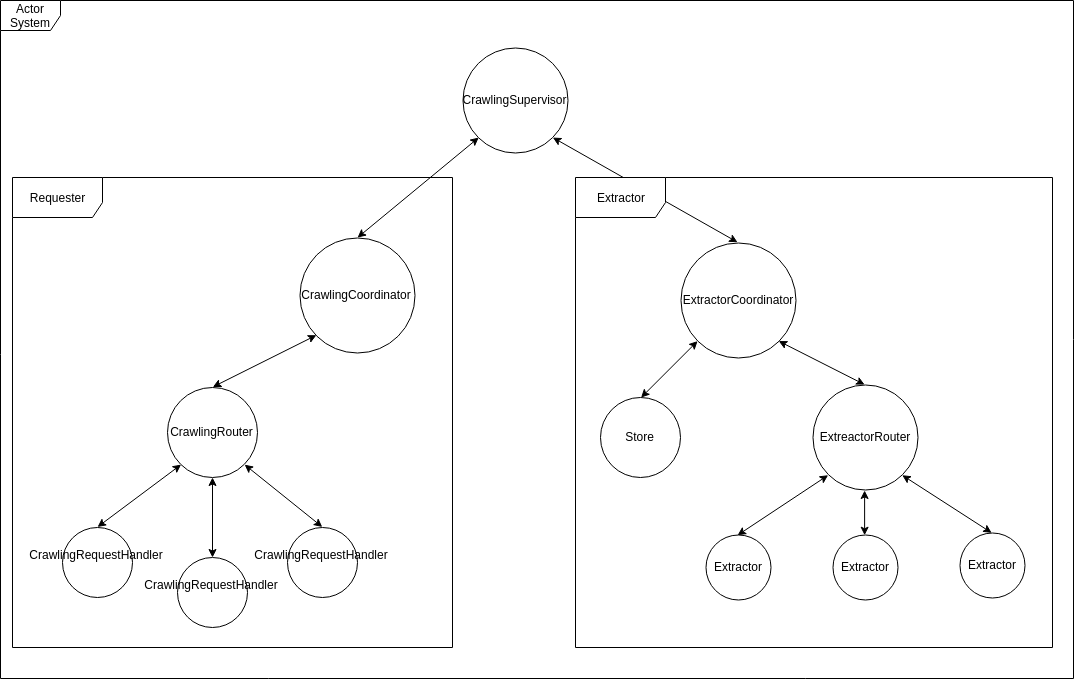

The diagram above was exported from draw.io. Its source (the exported page's mxGraphModel, read from the mxfile embedded in the PNG):
<mxGraphModel dx="1922" dy="887" grid="1" gridSize="10" guides="1" tooltips="1" connect="1" arrows="1" fold="1" page="1" pageScale="1" pageWidth="1169" pageHeight="1654" math="0" shadow="0">
  <root>
    <mxCell id="0" />
    <mxCell id="1" parent="0" />
    <mxCell id="jQFB-DNVNmnhdlXNhuME-2" value="Extractor&lt;br&gt;" style="ellipse;whiteSpace=wrap;html=1;aspect=fixed;" parent="1" vertex="1">
      <mxGeometry x="773" y="677.5" width="65" height="65" as="geometry" />
    </mxCell>
    <mxCell id="jQFB-DNVNmnhdlXNhuME-3" value="CrawlingRouter" style="ellipse;whiteSpace=wrap;html=1;aspect=fixed;" parent="1" vertex="1">
      <mxGeometry x="235" y="530" width="90" height="90" as="geometry" />
    </mxCell>
    <mxCell id="jQFB-DNVNmnhdlXNhuME-4" value="CrawlingSupervisor" style="ellipse;whiteSpace=wrap;html=1;aspect=fixed;" parent="1" vertex="1">
      <mxGeometry x="531" y="190" width="105" height="105" as="geometry" />
    </mxCell>
    <mxCell id="jQFB-DNVNmnhdlXNhuME-5" value="ExtractorCoordinator" style="ellipse;whiteSpace=wrap;html=1;aspect=fixed;" parent="1" vertex="1">
      <mxGeometry x="748" y="385" width="115" height="115" as="geometry" />
    </mxCell>
    <mxCell id="jQFB-DNVNmnhdlXNhuME-6" value="Store&lt;br&gt;" style="ellipse;whiteSpace=wrap;html=1;aspect=fixed;" parent="1" vertex="1">
      <mxGeometry x="668" y="540" width="80" height="80" as="geometry" />
    </mxCell>
    <mxCell id="jQFB-DNVNmnhdlXNhuME-31" value="CrawlingRequestHandler&lt;br&gt;&lt;br&gt;" style="ellipse;whiteSpace=wrap;html=1;aspect=fixed;" parent="1" vertex="1">
      <mxGeometry x="130" y="670" width="70" height="70" as="geometry" />
    </mxCell>
    <mxCell id="r_7qu2GV8yCXQzihZwGb-2" value="CrawlingCoordinator" style="ellipse;whiteSpace=wrap;html=1;aspect=fixed;" vertex="1" parent="1">
      <mxGeometry x="367.5" y="380" width="115" height="115" as="geometry" />
    </mxCell>
    <mxCell id="r_7qu2GV8yCXQzihZwGb-4" value="CrawlingRequestHandler&lt;br&gt;&lt;br&gt;" style="ellipse;whiteSpace=wrap;html=1;aspect=fixed;" vertex="1" parent="1">
      <mxGeometry x="245" y="700" width="70" height="70" as="geometry" />
    </mxCell>
    <mxCell id="r_7qu2GV8yCXQzihZwGb-5" value="CrawlingRequestHandler&lt;br&gt;&lt;br&gt;" style="ellipse;whiteSpace=wrap;html=1;aspect=fixed;" vertex="1" parent="1">
      <mxGeometry x="355" y="670" width="70" height="70" as="geometry" />
    </mxCell>
    <mxCell id="r_7qu2GV8yCXQzihZwGb-6" value="" style="endArrow=classic;startArrow=classic;html=1;entryX=0;entryY=1;entryDx=0;entryDy=0;exitX=0.5;exitY=0;exitDx=0;exitDy=0;" edge="1" parent="1" source="jQFB-DNVNmnhdlXNhuME-31" target="jQFB-DNVNmnhdlXNhuME-3">
      <mxGeometry width="50" height="50" relative="1" as="geometry">
        <mxPoint x="170" y="610" as="sourcePoint" />
        <mxPoint x="220" y="560" as="targetPoint" />
      </mxGeometry>
    </mxCell>
    <mxCell id="r_7qu2GV8yCXQzihZwGb-7" value="" style="endArrow=classic;startArrow=classic;html=1;" edge="1" parent="1" target="jQFB-DNVNmnhdlXNhuME-3">
      <mxGeometry width="50" height="50" relative="1" as="geometry">
        <mxPoint x="280" y="700" as="sourcePoint" />
        <mxPoint x="330" y="650" as="targetPoint" />
      </mxGeometry>
    </mxCell>
    <mxCell id="r_7qu2GV8yCXQzihZwGb-8" value="" style="endArrow=classic;startArrow=classic;html=1;entryX=1;entryY=1;entryDx=0;entryDy=0;exitX=0.5;exitY=0;exitDx=0;exitDy=0;" edge="1" parent="1" source="r_7qu2GV8yCXQzihZwGb-5" target="jQFB-DNVNmnhdlXNhuME-3">
      <mxGeometry width="50" height="50" relative="1" as="geometry">
        <mxPoint x="360" y="660" as="sourcePoint" />
        <mxPoint x="410" y="610" as="targetPoint" />
      </mxGeometry>
    </mxCell>
    <mxCell id="r_7qu2GV8yCXQzihZwGb-9" value="" style="endArrow=classic;startArrow=classic;html=1;entryX=0;entryY=1;entryDx=0;entryDy=0;exitX=0.5;exitY=0;exitDx=0;exitDy=0;" edge="1" parent="1" source="jQFB-DNVNmnhdlXNhuME-3" target="r_7qu2GV8yCXQzihZwGb-2">
      <mxGeometry width="50" height="50" relative="1" as="geometry">
        <mxPoint x="370" y="600" as="sourcePoint" />
        <mxPoint x="420" y="550" as="targetPoint" />
      </mxGeometry>
    </mxCell>
    <mxCell id="r_7qu2GV8yCXQzihZwGb-10" value="" style="endArrow=classic;startArrow=classic;html=1;entryX=0;entryY=1;entryDx=0;entryDy=0;exitX=0.5;exitY=0;exitDx=0;exitDy=0;" edge="1" parent="1" source="r_7qu2GV8yCXQzihZwGb-2" target="jQFB-DNVNmnhdlXNhuME-4">
      <mxGeometry width="50" height="50" relative="1" as="geometry">
        <mxPoint x="350" y="380" as="sourcePoint" />
        <mxPoint x="400" y="330" as="targetPoint" />
      </mxGeometry>
    </mxCell>
    <mxCell id="r_7qu2GV8yCXQzihZwGb-11" value="" style="endArrow=classic;startArrow=classic;html=1;exitX=1;exitY=1;exitDx=0;exitDy=0;entryX=0.5;entryY=0;entryDx=0;entryDy=0;" edge="1" parent="1" source="jQFB-DNVNmnhdlXNhuME-4" target="jQFB-DNVNmnhdlXNhuME-5">
      <mxGeometry width="50" height="50" relative="1" as="geometry">
        <mxPoint x="700" y="360" as="sourcePoint" />
        <mxPoint x="750" y="310" as="targetPoint" />
      </mxGeometry>
    </mxCell>
    <mxCell id="r_7qu2GV8yCXQzihZwGb-12" value="ExtreactorRouter" style="ellipse;whiteSpace=wrap;html=1;aspect=fixed;" vertex="1" parent="1">
      <mxGeometry x="880" y="527.5" width="105" height="105" as="geometry" />
    </mxCell>
    <mxCell id="r_7qu2GV8yCXQzihZwGb-13" value="" style="endArrow=classic;startArrow=classic;html=1;entryX=0;entryY=1;entryDx=0;entryDy=0;exitX=0.5;exitY=0;exitDx=0;exitDy=0;" edge="1" parent="1" source="jQFB-DNVNmnhdlXNhuME-6" target="jQFB-DNVNmnhdlXNhuME-5">
      <mxGeometry width="50" height="50" relative="1" as="geometry">
        <mxPoint x="590" y="520" as="sourcePoint" />
        <mxPoint x="640" y="470" as="targetPoint" />
      </mxGeometry>
    </mxCell>
    <mxCell id="r_7qu2GV8yCXQzihZwGb-14" value="" style="endArrow=classic;startArrow=classic;html=1;entryX=1;entryY=1;entryDx=0;entryDy=0;exitX=0.5;exitY=0;exitDx=0;exitDy=0;" edge="1" parent="1" source="r_7qu2GV8yCXQzihZwGb-12" target="jQFB-DNVNmnhdlXNhuME-5">
      <mxGeometry width="50" height="50" relative="1" as="geometry">
        <mxPoint x="820" y="680" as="sourcePoint" />
        <mxPoint x="870" y="630" as="targetPoint" />
      </mxGeometry>
    </mxCell>
    <mxCell id="r_7qu2GV8yCXQzihZwGb-15" value="Extractor&lt;br&gt;" style="ellipse;whiteSpace=wrap;html=1;aspect=fixed;" vertex="1" parent="1">
      <mxGeometry x="900" y="677.5" width="65" height="65" as="geometry" />
    </mxCell>
    <mxCell id="r_7qu2GV8yCXQzihZwGb-16" value="Extractor&lt;br&gt;" style="ellipse;whiteSpace=wrap;html=1;aspect=fixed;" vertex="1" parent="1">
      <mxGeometry x="1027" y="675" width="65" height="65" as="geometry" />
    </mxCell>
    <mxCell id="r_7qu2GV8yCXQzihZwGb-17" value="" style="endArrow=classic;startArrow=classic;html=1;entryX=0.5;entryY=0;entryDx=0;entryDy=0;exitX=0;exitY=1;exitDx=0;exitDy=0;" edge="1" parent="1" source="r_7qu2GV8yCXQzihZwGb-12" target="jQFB-DNVNmnhdlXNhuME-2">
      <mxGeometry width="50" height="50" relative="1" as="geometry">
        <mxPoint x="943" y="538" as="sourcePoint" />
        <mxPoint x="856" y="493" as="targetPoint" />
      </mxGeometry>
    </mxCell>
    <mxCell id="r_7qu2GV8yCXQzihZwGb-18" value="" style="endArrow=classic;startArrow=classic;html=1;entryX=0.5;entryY=1;entryDx=0;entryDy=0;exitX=0.5;exitY=0;exitDx=0;exitDy=0;" edge="1" parent="1" source="r_7qu2GV8yCXQzihZwGb-15" target="r_7qu2GV8yCXQzihZwGb-12">
      <mxGeometry width="50" height="50" relative="1" as="geometry">
        <mxPoint x="940" y="710" as="sourcePoint" />
        <mxPoint x="990" y="660" as="targetPoint" />
      </mxGeometry>
    </mxCell>
    <mxCell id="r_7qu2GV8yCXQzihZwGb-19" value="" style="endArrow=classic;startArrow=classic;html=1;entryX=0.5;entryY=0;entryDx=0;entryDy=0;exitX=1;exitY=1;exitDx=0;exitDy=0;" edge="1" parent="1" source="r_7qu2GV8yCXQzihZwGb-12" target="r_7qu2GV8yCXQzihZwGb-16">
      <mxGeometry width="50" height="50" relative="1" as="geometry">
        <mxPoint x="905" y="627" as="sourcePoint" />
        <mxPoint x="816" y="688" as="targetPoint" />
      </mxGeometry>
    </mxCell>
    <mxCell id="r_7qu2GV8yCXQzihZwGb-20" value="Requester" style="shape=umlFrame;whiteSpace=wrap;html=1;width=90;height=40;" vertex="1" parent="1">
      <mxGeometry x="80" y="320" width="440" height="470" as="geometry" />
    </mxCell>
    <mxCell id="r_7qu2GV8yCXQzihZwGb-21" value="Extractor" style="shape=umlFrame;whiteSpace=wrap;html=1;width=90;height=40;" vertex="1" parent="1">
      <mxGeometry x="643" y="320" width="477" height="470" as="geometry" />
    </mxCell>
    <mxCell id="r_7qu2GV8yCXQzihZwGb-22" value="Actor System&lt;br&gt;" style="shape=umlFrame;whiteSpace=wrap;html=1;" vertex="1" parent="1">
      <mxGeometry x="68" y="143" width="1073" height="678" as="geometry" />
    </mxCell>
  </root>
</mxGraphModel>